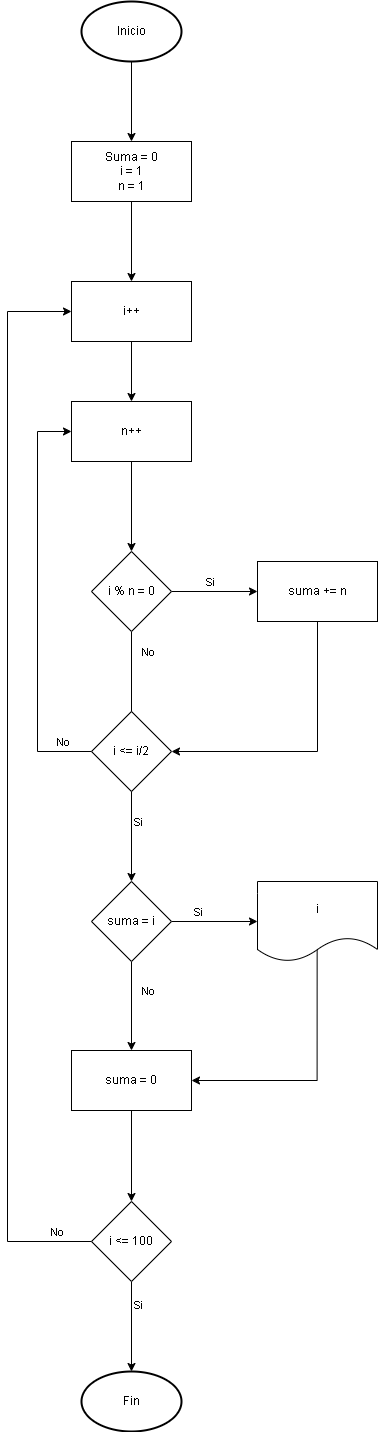

The diagram above was exported from draw.io. Its source (the exported page's mxGraphModel, read from the mxfile embedded in the PNG):
<mxGraphModel dx="2033" dy="1149" grid="1" gridSize="10" guides="1" tooltips="1" connect="1" arrows="1" fold="1" page="1" pageScale="1" pageWidth="827" pageHeight="1169" math="0" shadow="0">
  <root>
    <mxCell id="0" />
    <mxCell id="1" parent="0" />
    <mxCell id="ULawqxlmzEbd1jMLAh5X-1" value="" style="edgeStyle=orthogonalEdgeStyle;rounded=0;orthogonalLoop=1;jettySize=auto;html=1;" edge="1" parent="1" source="ULawqxlmzEbd1jMLAh5X-2" target="ULawqxlmzEbd1jMLAh5X-4">
      <mxGeometry relative="1" as="geometry" />
    </mxCell>
    <mxCell id="ULawqxlmzEbd1jMLAh5X-2" value="Inicio" style="strokeWidth=2;html=1;shape=mxgraph.flowchart.start_1;whiteSpace=wrap;" vertex="1" parent="1">
      <mxGeometry x="464" y="650" width="100" height="60" as="geometry" />
    </mxCell>
    <mxCell id="ULawqxlmzEbd1jMLAh5X-3" value="" style="edgeStyle=orthogonalEdgeStyle;rounded=0;orthogonalLoop=1;jettySize=auto;html=1;" edge="1" parent="1" source="ULawqxlmzEbd1jMLAh5X-4" target="ULawqxlmzEbd1jMLAh5X-6">
      <mxGeometry relative="1" as="geometry" />
    </mxCell>
    <mxCell id="ULawqxlmzEbd1jMLAh5X-4" value="&lt;div&gt;Suma = 0&lt;/div&gt;&lt;div&gt;i = 1&lt;/div&gt;&lt;div&gt;n = 1&lt;br&gt;&lt;/div&gt;" style="rounded=0;whiteSpace=wrap;html=1;" vertex="1" parent="1">
      <mxGeometry x="454" y="790" width="120" height="60" as="geometry" />
    </mxCell>
    <mxCell id="ULawqxlmzEbd1jMLAh5X-5" value="" style="edgeStyle=orthogonalEdgeStyle;rounded=0;orthogonalLoop=1;jettySize=auto;html=1;" edge="1" parent="1" source="ULawqxlmzEbd1jMLAh5X-33" target="ULawqxlmzEbd1jMLAh5X-12">
      <mxGeometry relative="1" as="geometry" />
    </mxCell>
    <mxCell id="ULawqxlmzEbd1jMLAh5X-6" value="&lt;div&gt;i++&lt;/div&gt;" style="rounded=0;whiteSpace=wrap;html=1;" vertex="1" parent="1">
      <mxGeometry x="454" y="930" width="120" height="60" as="geometry" />
    </mxCell>
    <mxCell id="ULawqxlmzEbd1jMLAh5X-7" value="" style="edgeStyle=orthogonalEdgeStyle;rounded=0;orthogonalLoop=1;jettySize=auto;html=1;" edge="1" parent="1" source="ULawqxlmzEbd1jMLAh5X-12" target="ULawqxlmzEbd1jMLAh5X-14">
      <mxGeometry relative="1" as="geometry" />
    </mxCell>
    <mxCell id="ULawqxlmzEbd1jMLAh5X-8" value="Si" style="edgeLabel;html=1;align=center;verticalAlign=middle;resizable=0;points=[];labelBackgroundColor=none;fontColor=default;" vertex="1" connectable="0" parent="ULawqxlmzEbd1jMLAh5X-7">
      <mxGeometry x="-0.1251" y="-1" relative="1" as="geometry">
        <mxPoint y="-11" as="offset" />
      </mxGeometry>
    </mxCell>
    <mxCell id="ULawqxlmzEbd1jMLAh5X-9" value="" style="edgeStyle=orthogonalEdgeStyle;rounded=0;orthogonalLoop=1;jettySize=auto;html=1;" edge="1" parent="1" source="ULawqxlmzEbd1jMLAh5X-12" target="ULawqxlmzEbd1jMLAh5X-19">
      <mxGeometry relative="1" as="geometry" />
    </mxCell>
    <mxCell id="ULawqxlmzEbd1jMLAh5X-10" value="No " style="edgeLabel;html=1;align=center;verticalAlign=middle;resizable=0;points=[];labelBackgroundColor=none;fontColor=default;" vertex="1" connectable="0" parent="ULawqxlmzEbd1jMLAh5X-9">
      <mxGeometry x="-0.8868" y="3" relative="1" as="geometry">
        <mxPoint x="13" y="6" as="offset" />
      </mxGeometry>
    </mxCell>
    <mxCell id="ULawqxlmzEbd1jMLAh5X-11" value="Si" style="edgeLabel;html=1;align=center;verticalAlign=middle;resizable=0;points=[];labelBackgroundColor=none;fontColor=default;" vertex="1" connectable="0" parent="ULawqxlmzEbd1jMLAh5X-9">
      <mxGeometry x="0.5163" y="4" relative="1" as="geometry">
        <mxPoint x="2" as="offset" />
      </mxGeometry>
    </mxCell>
    <mxCell id="ULawqxlmzEbd1jMLAh5X-12" value="i % n = 0" style="rhombus;whiteSpace=wrap;html=1;" vertex="1" parent="1">
      <mxGeometry x="474" y="1200" width="80" height="80" as="geometry" />
    </mxCell>
    <mxCell id="ULawqxlmzEbd1jMLAh5X-13" style="edgeStyle=orthogonalEdgeStyle;rounded=0;orthogonalLoop=1;jettySize=auto;html=1;entryX=1;entryY=0.5;entryDx=0;entryDy=0;" edge="1" parent="1" source="ULawqxlmzEbd1jMLAh5X-14" target="ULawqxlmzEbd1jMLAh5X-32">
      <mxGeometry relative="1" as="geometry">
        <Array as="points">
          <mxPoint x="700" y="1400" />
        </Array>
      </mxGeometry>
    </mxCell>
    <mxCell id="ULawqxlmzEbd1jMLAh5X-14" value="suma += n" style="rounded=0;whiteSpace=wrap;html=1;" vertex="1" parent="1">
      <mxGeometry x="640" y="1210" width="120" height="60" as="geometry" />
    </mxCell>
    <mxCell id="ULawqxlmzEbd1jMLAh5X-15" style="edgeStyle=orthogonalEdgeStyle;rounded=0;orthogonalLoop=1;jettySize=auto;html=1;" edge="1" parent="1" source="ULawqxlmzEbd1jMLAh5X-19" target="ULawqxlmzEbd1jMLAh5X-21">
      <mxGeometry relative="1" as="geometry" />
    </mxCell>
    <mxCell id="ULawqxlmzEbd1jMLAh5X-16" value="No " style="edgeLabel;html=1;align=center;verticalAlign=middle;resizable=0;points=[];labelBackgroundColor=none;fontColor=default;" vertex="1" connectable="0" parent="ULawqxlmzEbd1jMLAh5X-15">
      <mxGeometry x="-0.3535" relative="1" as="geometry">
        <mxPoint x="16" as="offset" />
      </mxGeometry>
    </mxCell>
    <mxCell id="ULawqxlmzEbd1jMLAh5X-17" value="" style="edgeStyle=orthogonalEdgeStyle;rounded=0;orthogonalLoop=1;jettySize=auto;html=1;" edge="1" parent="1" source="ULawqxlmzEbd1jMLAh5X-19" target="ULawqxlmzEbd1jMLAh5X-23">
      <mxGeometry relative="1" as="geometry" />
    </mxCell>
    <mxCell id="ULawqxlmzEbd1jMLAh5X-18" value="Si" style="edgeLabel;html=1;align=center;verticalAlign=middle;resizable=0;points=[];labelBackgroundColor=none;fontColor=default;" vertex="1" connectable="0" parent="ULawqxlmzEbd1jMLAh5X-17">
      <mxGeometry x="-0.3864" y="3" relative="1" as="geometry">
        <mxPoint y="-7" as="offset" />
      </mxGeometry>
    </mxCell>
    <mxCell id="ULawqxlmzEbd1jMLAh5X-19" value="suma = i" style="rhombus;whiteSpace=wrap;html=1;" vertex="1" parent="1">
      <mxGeometry x="474" y="1530" width="80" height="80" as="geometry" />
    </mxCell>
    <mxCell id="ULawqxlmzEbd1jMLAh5X-20" value="" style="edgeStyle=orthogonalEdgeStyle;rounded=0;orthogonalLoop=1;jettySize=auto;html=1;" edge="1" parent="1" source="ULawqxlmzEbd1jMLAh5X-21" target="ULawqxlmzEbd1jMLAh5X-28">
      <mxGeometry relative="1" as="geometry" />
    </mxCell>
    <mxCell id="ULawqxlmzEbd1jMLAh5X-21" value="suma = 0" style="rounded=0;whiteSpace=wrap;html=1;" vertex="1" parent="1">
      <mxGeometry x="454" y="1699" width="120" height="60" as="geometry" />
    </mxCell>
    <mxCell id="ULawqxlmzEbd1jMLAh5X-22" style="edgeStyle=orthogonalEdgeStyle;rounded=0;orthogonalLoop=1;jettySize=auto;html=1;entryX=1;entryY=0.5;entryDx=0;entryDy=0;exitX=0.497;exitY=0.84;exitDx=0;exitDy=0;exitPerimeter=0;" edge="1" parent="1" source="ULawqxlmzEbd1jMLAh5X-23" target="ULawqxlmzEbd1jMLAh5X-21">
      <mxGeometry relative="1" as="geometry">
        <Array as="points">
          <mxPoint x="700" y="1729" />
        </Array>
      </mxGeometry>
    </mxCell>
    <mxCell id="ULawqxlmzEbd1jMLAh5X-23" value="i" style="shape=document;whiteSpace=wrap;html=1;boundedLbl=1;" vertex="1" parent="1">
      <mxGeometry x="640" y="1530" width="120" height="80" as="geometry" />
    </mxCell>
    <mxCell id="ULawqxlmzEbd1jMLAh5X-24" style="edgeStyle=orthogonalEdgeStyle;rounded=0;orthogonalLoop=1;jettySize=auto;html=1;entryX=0;entryY=0.5;entryDx=0;entryDy=0;" edge="1" parent="1" source="ULawqxlmzEbd1jMLAh5X-28" target="ULawqxlmzEbd1jMLAh5X-6">
      <mxGeometry relative="1" as="geometry">
        <Array as="points">
          <mxPoint x="390" y="1890" />
          <mxPoint x="390" y="960" />
        </Array>
      </mxGeometry>
    </mxCell>
    <mxCell id="ULawqxlmzEbd1jMLAh5X-25" value="No" style="edgeLabel;html=1;align=center;verticalAlign=middle;resizable=0;points=[];labelBackgroundColor=none;fontColor=default;" vertex="1" connectable="0" parent="ULawqxlmzEbd1jMLAh5X-24">
      <mxGeometry x="-0.9242" relative="1" as="geometry">
        <mxPoint x="6" y="-10" as="offset" />
      </mxGeometry>
    </mxCell>
    <mxCell id="ULawqxlmzEbd1jMLAh5X-26" value="" style="edgeStyle=orthogonalEdgeStyle;rounded=0;orthogonalLoop=1;jettySize=auto;html=1;" edge="1" parent="1" source="ULawqxlmzEbd1jMLAh5X-28" target="ULawqxlmzEbd1jMLAh5X-29">
      <mxGeometry relative="1" as="geometry" />
    </mxCell>
    <mxCell id="ULawqxlmzEbd1jMLAh5X-27" value="Si" style="edgeLabel;html=1;align=center;verticalAlign=middle;resizable=0;points=[];labelBackgroundColor=none;fontColor=default;" vertex="1" connectable="0" parent="ULawqxlmzEbd1jMLAh5X-26">
      <mxGeometry x="-0.4974" y="-1" relative="1" as="geometry">
        <mxPoint x="7" as="offset" />
      </mxGeometry>
    </mxCell>
    <mxCell id="ULawqxlmzEbd1jMLAh5X-28" value="i &amp;lt;= 100" style="rhombus;whiteSpace=wrap;html=1;" vertex="1" parent="1">
      <mxGeometry x="474" y="1850" width="80" height="80" as="geometry" />
    </mxCell>
    <mxCell id="ULawqxlmzEbd1jMLAh5X-29" value="Fin" style="strokeWidth=2;html=1;shape=mxgraph.flowchart.start_1;whiteSpace=wrap;" vertex="1" parent="1">
      <mxGeometry x="464" y="2020" width="100" height="60" as="geometry" />
    </mxCell>
    <mxCell id="ULawqxlmzEbd1jMLAh5X-37" style="edgeStyle=orthogonalEdgeStyle;rounded=0;orthogonalLoop=1;jettySize=auto;html=1;entryX=0;entryY=0.5;entryDx=0;entryDy=0;" edge="1" parent="1" source="ULawqxlmzEbd1jMLAh5X-32" target="ULawqxlmzEbd1jMLAh5X-33">
      <mxGeometry relative="1" as="geometry">
        <Array as="points">
          <mxPoint x="420" y="1400" />
          <mxPoint x="420" y="1080" />
        </Array>
      </mxGeometry>
    </mxCell>
    <mxCell id="ULawqxlmzEbd1jMLAh5X-38" value="No" style="edgeLabel;html=1;align=center;verticalAlign=middle;resizable=0;points=[];labelBackgroundColor=none;" vertex="1" connectable="0" parent="ULawqxlmzEbd1jMLAh5X-37">
      <mxGeometry x="-0.8562" y="-4" relative="1" as="geometry">
        <mxPoint y="-6" as="offset" />
      </mxGeometry>
    </mxCell>
    <mxCell id="ULawqxlmzEbd1jMLAh5X-32" value="i &amp;lt;= i/2" style="rhombus;whiteSpace=wrap;html=1;" vertex="1" parent="1">
      <mxGeometry x="474" y="1360" width="80" height="80" as="geometry" />
    </mxCell>
    <mxCell id="ULawqxlmzEbd1jMLAh5X-34" value="" style="edgeStyle=orthogonalEdgeStyle;rounded=0;orthogonalLoop=1;jettySize=auto;html=1;" edge="1" parent="1" source="ULawqxlmzEbd1jMLAh5X-6" target="ULawqxlmzEbd1jMLAh5X-33">
      <mxGeometry relative="1" as="geometry">
        <mxPoint x="514" y="990" as="sourcePoint" />
        <mxPoint x="514" y="1200" as="targetPoint" />
      </mxGeometry>
    </mxCell>
    <mxCell id="ULawqxlmzEbd1jMLAh5X-33" value="&lt;div&gt;&lt;span style=&quot;background-color: initial;&quot;&gt;n++&lt;/span&gt;&lt;br&gt;&lt;/div&gt;" style="rounded=0;whiteSpace=wrap;html=1;" vertex="1" parent="1">
      <mxGeometry x="454" y="1050" width="120" height="60" as="geometry" />
    </mxCell>
  </root>
</mxGraphModel>